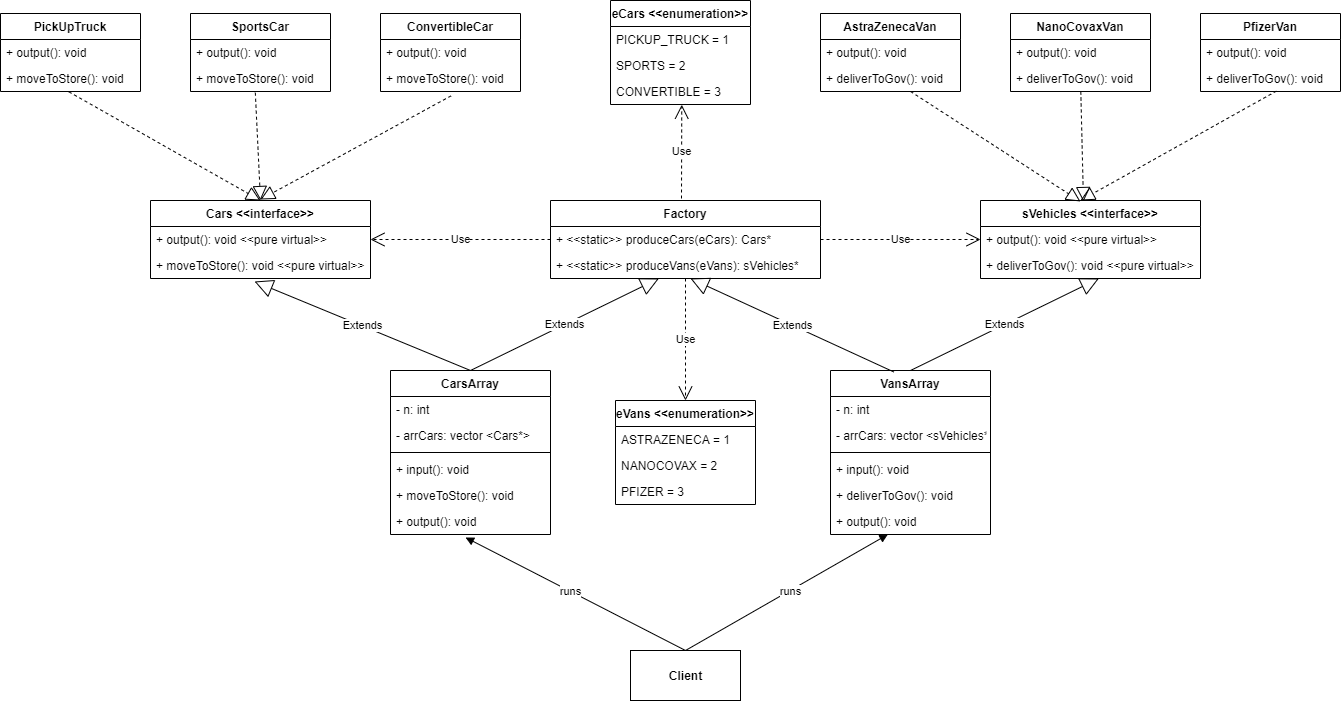

The diagram above was exported from draw.io. Its source (the exported page's mxGraphModel, read from the mxfile embedded in the PNG):
<mxGraphModel dx="1001" dy="615" grid="1" gridSize="10" guides="1" tooltips="1" connect="1" arrows="1" fold="1" page="1" pageScale="1" pageWidth="1169" pageHeight="827" math="0" shadow="0">
  <root>
    <mxCell id="0" />
    <mxCell id="1" parent="0" />
    <mxCell id="11" value="Cars &lt;&lt;interface&gt;&gt;" style="swimlane;fontStyle=1;childLayout=stackLayout;horizontal=1;startSize=26;fillColor=none;horizontalStack=0;resizeParent=1;resizeParentMax=0;resizeLast=0;collapsible=1;marginBottom=0;" parent="1" vertex="1">
      <mxGeometry x="160" y="220" width="220" height="78" as="geometry" />
    </mxCell>
    <mxCell id="12" value="+ output(): void &lt;&lt;pure virtual&gt;&gt;" style="text;strokeColor=none;fillColor=none;align=left;verticalAlign=top;spacingLeft=4;spacingRight=4;overflow=hidden;rotatable=0;points=[[0,0.5],[1,0.5]];portConstraint=eastwest;" parent="11" vertex="1">
      <mxGeometry y="26" width="220" height="26" as="geometry" />
    </mxCell>
    <mxCell id="13" value="+ moveToStore(): void &lt;&lt;pure virtual&gt;&gt;" style="text;strokeColor=none;fillColor=none;align=left;verticalAlign=top;spacingLeft=4;spacingRight=4;overflow=hidden;rotatable=0;points=[[0,0.5],[1,0.5]];portConstraint=eastwest;" parent="11" vertex="1">
      <mxGeometry y="52" width="220" height="26" as="geometry" />
    </mxCell>
    <mxCell id="14" value="PickUpTruck" style="swimlane;fontStyle=1;childLayout=stackLayout;horizontal=1;startSize=26;fillColor=none;horizontalStack=0;resizeParent=1;resizeParentMax=0;resizeLast=0;collapsible=1;marginBottom=0;" parent="1" vertex="1">
      <mxGeometry x="10" y="33" width="140" height="78" as="geometry" />
    </mxCell>
    <mxCell id="15" value="+ output(): void" style="text;strokeColor=none;fillColor=none;align=left;verticalAlign=top;spacingLeft=4;spacingRight=4;overflow=hidden;rotatable=0;points=[[0,0.5],[1,0.5]];portConstraint=eastwest;" parent="14" vertex="1">
      <mxGeometry y="26" width="140" height="26" as="geometry" />
    </mxCell>
    <mxCell id="16" value="+ moveToStore(): void" style="text;strokeColor=none;fillColor=none;align=left;verticalAlign=top;spacingLeft=4;spacingRight=4;overflow=hidden;rotatable=0;points=[[0,0.5],[1,0.5]];portConstraint=eastwest;" parent="14" vertex="1">
      <mxGeometry y="52" width="140" height="26" as="geometry" />
    </mxCell>
    <mxCell id="17" value="SportsCar" style="swimlane;fontStyle=1;childLayout=stackLayout;horizontal=1;startSize=26;fillColor=none;horizontalStack=0;resizeParent=1;resizeParentMax=0;resizeLast=0;collapsible=1;marginBottom=0;" parent="1" vertex="1">
      <mxGeometry x="200" y="33" width="140" height="78" as="geometry" />
    </mxCell>
    <mxCell id="18" value="+ output(): void" style="text;strokeColor=none;fillColor=none;align=left;verticalAlign=top;spacingLeft=4;spacingRight=4;overflow=hidden;rotatable=0;points=[[0,0.5],[1,0.5]];portConstraint=eastwest;" parent="17" vertex="1">
      <mxGeometry y="26" width="140" height="26" as="geometry" />
    </mxCell>
    <mxCell id="19" value="+ moveToStore(): void" style="text;strokeColor=none;fillColor=none;align=left;verticalAlign=top;spacingLeft=4;spacingRight=4;overflow=hidden;rotatable=0;points=[[0,0.5],[1,0.5]];portConstraint=eastwest;" parent="17" vertex="1">
      <mxGeometry y="52" width="140" height="26" as="geometry" />
    </mxCell>
    <mxCell id="20" value="ConvertibleCar" style="swimlane;fontStyle=1;childLayout=stackLayout;horizontal=1;startSize=26;fillColor=none;horizontalStack=0;resizeParent=1;resizeParentMax=0;resizeLast=0;collapsible=1;marginBottom=0;" parent="1" vertex="1">
      <mxGeometry x="390" y="33" width="140" height="78" as="geometry" />
    </mxCell>
    <mxCell id="21" value="+ output(): void" style="text;strokeColor=none;fillColor=none;align=left;verticalAlign=top;spacingLeft=4;spacingRight=4;overflow=hidden;rotatable=0;points=[[0,0.5],[1,0.5]];portConstraint=eastwest;" parent="20" vertex="1">
      <mxGeometry y="26" width="140" height="26" as="geometry" />
    </mxCell>
    <mxCell id="22" value="+ moveToStore(): void" style="text;strokeColor=none;fillColor=none;align=left;verticalAlign=top;spacingLeft=4;spacingRight=4;overflow=hidden;rotatable=0;points=[[0,0.5],[1,0.5]];portConstraint=eastwest;" parent="20" vertex="1">
      <mxGeometry y="52" width="140" height="26" as="geometry" />
    </mxCell>
    <mxCell id="23" value="" style="endArrow=block;dashed=1;endFill=0;endSize=12;html=1;entryX=0.5;entryY=0;entryDx=0;entryDy=0;exitX=0.489;exitY=1.015;exitDx=0;exitDy=0;exitPerimeter=0;" parent="1" source="16" target="11" edge="1">
      <mxGeometry width="160" relative="1" as="geometry">
        <mxPoint x="120" y="340" as="sourcePoint" />
        <mxPoint x="280" y="340" as="targetPoint" />
      </mxGeometry>
    </mxCell>
    <mxCell id="24" value="" style="endArrow=block;dashed=1;endFill=0;endSize=12;html=1;exitX=0.463;exitY=1.046;exitDx=0;exitDy=0;entryX=0.5;entryY=0;entryDx=0;entryDy=0;exitPerimeter=0;" parent="1" source="19" target="11" edge="1">
      <mxGeometry width="160" relative="1" as="geometry">
        <mxPoint x="130" y="380" as="sourcePoint" />
        <mxPoint x="282.4200000000001" y="310.6" as="targetPoint" />
      </mxGeometry>
    </mxCell>
    <mxCell id="25" value="" style="endArrow=block;dashed=1;endFill=0;endSize=12;html=1;exitX=0.504;exitY=1.169;exitDx=0;exitDy=0;exitPerimeter=0;" parent="1" source="22" edge="1">
      <mxGeometry width="160" relative="1" as="geometry">
        <mxPoint x="140" y="390" as="sourcePoint" />
        <mxPoint x="270" y="219" as="targetPoint" />
      </mxGeometry>
    </mxCell>
    <mxCell id="26" value="eCars &lt;&lt;enumeration&gt;&gt;" style="swimlane;fontStyle=1;childLayout=stackLayout;horizontal=1;startSize=26;fillColor=none;horizontalStack=0;resizeParent=1;resizeParentMax=0;resizeLast=0;collapsible=1;marginBottom=0;" parent="1" vertex="1">
      <mxGeometry x="620" y="20" width="140" height="104" as="geometry" />
    </mxCell>
    <mxCell id="27" value="PICKUP_TRUCK = 1" style="text;strokeColor=none;fillColor=none;align=left;verticalAlign=top;spacingLeft=4;spacingRight=4;overflow=hidden;rotatable=0;points=[[0,0.5],[1,0.5]];portConstraint=eastwest;" parent="26" vertex="1">
      <mxGeometry y="26" width="140" height="26" as="geometry" />
    </mxCell>
    <mxCell id="28" value="SPORTS = 2" style="text;strokeColor=none;fillColor=none;align=left;verticalAlign=top;spacingLeft=4;spacingRight=4;overflow=hidden;rotatable=0;points=[[0,0.5],[1,0.5]];portConstraint=eastwest;" parent="26" vertex="1">
      <mxGeometry y="52" width="140" height="26" as="geometry" />
    </mxCell>
    <mxCell id="29" value="CONVERTIBLE = 3" style="text;strokeColor=none;fillColor=none;align=left;verticalAlign=top;spacingLeft=4;spacingRight=4;overflow=hidden;rotatable=0;points=[[0,0.5],[1,0.5]];portConstraint=eastwest;" parent="26" vertex="1">
      <mxGeometry y="78" width="140" height="26" as="geometry" />
    </mxCell>
    <mxCell id="30" value="Factory" style="swimlane;fontStyle=1;childLayout=stackLayout;horizontal=1;startSize=26;fillColor=none;horizontalStack=0;resizeParent=1;resizeParentMax=0;resizeLast=0;collapsible=1;marginBottom=0;" parent="1" vertex="1">
      <mxGeometry x="560" y="220" width="270" height="78" as="geometry" />
    </mxCell>
    <mxCell id="31" value="+ &lt;&lt;static&gt;&gt; produceCars(eCars): Cars*" style="text;strokeColor=none;fillColor=none;align=left;verticalAlign=top;spacingLeft=4;spacingRight=4;overflow=hidden;rotatable=0;points=[[0,0.5],[1,0.5]];portConstraint=eastwest;" parent="30" vertex="1">
      <mxGeometry y="26" width="270" height="26" as="geometry" />
    </mxCell>
    <mxCell id="45" value="+ &lt;&lt;static&gt;&gt; produceVans(eVans): sVehicles*" style="text;strokeColor=none;fillColor=none;align=left;verticalAlign=top;spacingLeft=4;spacingRight=4;overflow=hidden;rotatable=0;points=[[0,0.5],[1,0.5]];portConstraint=eastwest;" parent="30" vertex="1">
      <mxGeometry y="52" width="270" height="26" as="geometry" />
    </mxCell>
    <mxCell id="32" value="Use" style="endArrow=open;endSize=12;dashed=1;html=1;entryX=0.509;entryY=1.008;entryDx=0;entryDy=0;entryPerimeter=0;" parent="1" target="29" edge="1">
      <mxGeometry width="160" relative="1" as="geometry">
        <mxPoint x="691" y="218" as="sourcePoint" />
        <mxPoint x="720" y="160" as="targetPoint" />
      </mxGeometry>
    </mxCell>
    <mxCell id="33" value="Use" style="endArrow=open;endSize=12;dashed=1;html=1;entryX=1;entryY=0.5;entryDx=0;entryDy=0;exitX=0;exitY=0.5;exitDx=0;exitDy=0;" parent="1" source="31" target="12" edge="1">
      <mxGeometry width="160" relative="1" as="geometry">
        <mxPoint x="530.8199999999999" y="234.386" as="sourcePoint" />
        <mxPoint x="530" y="139.99799999999996" as="targetPoint" />
      </mxGeometry>
    </mxCell>
    <mxCell id="34" value="CarsArray" style="swimlane;fontStyle=1;align=center;verticalAlign=top;childLayout=stackLayout;horizontal=1;startSize=26;horizontalStack=0;resizeParent=1;resizeParentMax=0;resizeLast=0;collapsible=1;marginBottom=0;" parent="1" vertex="1">
      <mxGeometry x="400" y="390" width="160" height="164" as="geometry" />
    </mxCell>
    <mxCell id="35" value="- n: int" style="text;strokeColor=none;fillColor=none;align=left;verticalAlign=top;spacingLeft=4;spacingRight=4;overflow=hidden;rotatable=0;points=[[0,0.5],[1,0.5]];portConstraint=eastwest;" parent="34" vertex="1">
      <mxGeometry y="26" width="160" height="26" as="geometry" />
    </mxCell>
    <mxCell id="36" value="- arrCars: vector &lt;Cars*&gt;" style="text;strokeColor=none;fillColor=none;align=left;verticalAlign=top;spacingLeft=4;spacingRight=4;overflow=hidden;rotatable=0;points=[[0,0.5],[1,0.5]];portConstraint=eastwest;" parent="34" vertex="1">
      <mxGeometry y="52" width="160" height="26" as="geometry" />
    </mxCell>
    <mxCell id="37" value="" style="line;strokeWidth=1;fillColor=none;align=left;verticalAlign=middle;spacingTop=-1;spacingLeft=3;spacingRight=3;rotatable=0;labelPosition=right;points=[];portConstraint=eastwest;" parent="34" vertex="1">
      <mxGeometry y="78" width="160" height="8" as="geometry" />
    </mxCell>
    <mxCell id="38" value="+ input(): void" style="text;strokeColor=none;fillColor=none;align=left;verticalAlign=top;spacingLeft=4;spacingRight=4;overflow=hidden;rotatable=0;points=[[0,0.5],[1,0.5]];portConstraint=eastwest;" parent="34" vertex="1">
      <mxGeometry y="86" width="160" height="26" as="geometry" />
    </mxCell>
    <mxCell id="39" value="+ moveToStore(): void" style="text;strokeColor=none;fillColor=none;align=left;verticalAlign=top;spacingLeft=4;spacingRight=4;overflow=hidden;rotatable=0;points=[[0,0.5],[1,0.5]];portConstraint=eastwest;" parent="34" vertex="1">
      <mxGeometry y="112" width="160" height="26" as="geometry" />
    </mxCell>
    <mxCell id="40" value="+ output(): void" style="text;strokeColor=none;fillColor=none;align=left;verticalAlign=top;spacingLeft=4;spacingRight=4;overflow=hidden;rotatable=0;points=[[0,0.5],[1,0.5]];portConstraint=eastwest;" parent="34" vertex="1">
      <mxGeometry y="138" width="160" height="26" as="geometry" />
    </mxCell>
    <mxCell id="41" value="Extends" style="endArrow=block;endSize=16;endFill=0;html=1;exitX=0.5;exitY=0;exitDx=0;exitDy=0;" parent="1" source="34" target="45" edge="1">
      <mxGeometry width="160" relative="1" as="geometry">
        <mxPoint x="425" y="160" as="sourcePoint" />
        <mxPoint x="592" y="218" as="targetPoint" />
      </mxGeometry>
    </mxCell>
    <mxCell id="42" value="Extends" style="endArrow=block;endSize=16;endFill=0;html=1;exitX=0.5;exitY=0;exitDx=0;exitDy=0;entryX=0.473;entryY=1.115;entryDx=0;entryDy=0;entryPerimeter=0;" parent="1" source="34" target="13" edge="1">
      <mxGeometry width="160" relative="1" as="geometry">
        <mxPoint x="320.0000000000001" y="159.99599999999995" as="sourcePoint" />
        <mxPoint x="280" y="220" as="targetPoint" />
      </mxGeometry>
    </mxCell>
    <mxCell id="43" value="&lt;b&gt;Client&lt;/b&gt;" style="html=1;" parent="1" vertex="1">
      <mxGeometry x="640" y="670" width="110" height="50" as="geometry" />
    </mxCell>
    <mxCell id="44" value="runs" style="html=1;verticalAlign=bottom;endArrow=block;entryX=0.469;entryY=1.115;entryDx=0;entryDy=0;entryPerimeter=0;exitX=0.5;exitY=0;exitDx=0;exitDy=0;" parent="1" source="43" target="40" edge="1">
      <mxGeometry x="0.0121" y="8" width="80" relative="1" as="geometry">
        <mxPoint x="400" y="630" as="sourcePoint" />
        <mxPoint x="480" y="630" as="targetPoint" />
        <mxPoint as="offset" />
      </mxGeometry>
    </mxCell>
    <mxCell id="46" value="sVehicles &lt;&lt;interface&gt;&gt;" style="swimlane;fontStyle=1;childLayout=stackLayout;horizontal=1;startSize=26;fillColor=none;horizontalStack=0;resizeParent=1;resizeParentMax=0;resizeLast=0;collapsible=1;marginBottom=0;" parent="1" vertex="1">
      <mxGeometry x="990" y="220" width="220" height="78" as="geometry" />
    </mxCell>
    <mxCell id="47" value="+ output(): void &lt;&lt;pure virtual&gt;&gt;" style="text;strokeColor=none;fillColor=none;align=left;verticalAlign=top;spacingLeft=4;spacingRight=4;overflow=hidden;rotatable=0;points=[[0,0.5],[1,0.5]];portConstraint=eastwest;" parent="46" vertex="1">
      <mxGeometry y="26" width="220" height="26" as="geometry" />
    </mxCell>
    <mxCell id="48" value="+ deliverToGov(): void &lt;&lt;pure virtual&gt;&gt;" style="text;strokeColor=none;fillColor=none;align=left;verticalAlign=top;spacingLeft=4;spacingRight=4;overflow=hidden;rotatable=0;points=[[0,0.5],[1,0.5]];portConstraint=eastwest;" parent="46" vertex="1">
      <mxGeometry y="52" width="220" height="26" as="geometry" />
    </mxCell>
    <mxCell id="58" value="AstraZenecaVan" style="swimlane;fontStyle=1;childLayout=stackLayout;horizontal=1;startSize=26;fillColor=none;horizontalStack=0;resizeParent=1;resizeParentMax=0;resizeLast=0;collapsible=1;marginBottom=0;" parent="1" vertex="1">
      <mxGeometry x="830" y="33" width="140" height="78" as="geometry" />
    </mxCell>
    <mxCell id="59" value="+ output(): void" style="text;strokeColor=none;fillColor=none;align=left;verticalAlign=top;spacingLeft=4;spacingRight=4;overflow=hidden;rotatable=0;points=[[0,0.5],[1,0.5]];portConstraint=eastwest;" parent="58" vertex="1">
      <mxGeometry y="26" width="140" height="26" as="geometry" />
    </mxCell>
    <mxCell id="60" value="+ deliverToGov(): void" style="text;strokeColor=none;fillColor=none;align=left;verticalAlign=top;spacingLeft=4;spacingRight=4;overflow=hidden;rotatable=0;points=[[0,0.5],[1,0.5]];portConstraint=eastwest;" parent="58" vertex="1">
      <mxGeometry y="52" width="140" height="26" as="geometry" />
    </mxCell>
    <mxCell id="61" value="NanoCovaxVan" style="swimlane;fontStyle=1;childLayout=stackLayout;horizontal=1;startSize=26;fillColor=none;horizontalStack=0;resizeParent=1;resizeParentMax=0;resizeLast=0;collapsible=1;marginBottom=0;" parent="1" vertex="1">
      <mxGeometry x="1020" y="33" width="140" height="78" as="geometry" />
    </mxCell>
    <mxCell id="62" value="+ output(): void" style="text;strokeColor=none;fillColor=none;align=left;verticalAlign=top;spacingLeft=4;spacingRight=4;overflow=hidden;rotatable=0;points=[[0,0.5],[1,0.5]];portConstraint=eastwest;" parent="61" vertex="1">
      <mxGeometry y="26" width="140" height="26" as="geometry" />
    </mxCell>
    <mxCell id="63" value="+ deliverToGov(): void" style="text;strokeColor=none;fillColor=none;align=left;verticalAlign=top;spacingLeft=4;spacingRight=4;overflow=hidden;rotatable=0;points=[[0,0.5],[1,0.5]];portConstraint=eastwest;" parent="61" vertex="1">
      <mxGeometry y="52" width="140" height="26" as="geometry" />
    </mxCell>
    <mxCell id="64" value="PfizerVan" style="swimlane;fontStyle=1;childLayout=stackLayout;horizontal=1;startSize=26;fillColor=none;horizontalStack=0;resizeParent=1;resizeParentMax=0;resizeLast=0;collapsible=1;marginBottom=0;" parent="1" vertex="1">
      <mxGeometry x="1210" y="33" width="140" height="78" as="geometry" />
    </mxCell>
    <mxCell id="65" value="+ output(): void" style="text;strokeColor=none;fillColor=none;align=left;verticalAlign=top;spacingLeft=4;spacingRight=4;overflow=hidden;rotatable=0;points=[[0,0.5],[1,0.5]];portConstraint=eastwest;" parent="64" vertex="1">
      <mxGeometry y="26" width="140" height="26" as="geometry" />
    </mxCell>
    <mxCell id="66" value="+ deliverToGov(): void" style="text;strokeColor=none;fillColor=none;align=left;verticalAlign=top;spacingLeft=4;spacingRight=4;overflow=hidden;rotatable=0;points=[[0,0.5],[1,0.5]];portConstraint=eastwest;" parent="64" vertex="1">
      <mxGeometry y="52" width="140" height="26" as="geometry" />
    </mxCell>
    <mxCell id="67" value="VansArray" style="swimlane;fontStyle=1;align=center;verticalAlign=top;childLayout=stackLayout;horizontal=1;startSize=26;horizontalStack=0;resizeParent=1;resizeParentMax=0;resizeLast=0;collapsible=1;marginBottom=0;" parent="1" vertex="1">
      <mxGeometry x="840" y="390" width="160" height="164" as="geometry" />
    </mxCell>
    <mxCell id="68" value="- n: int" style="text;strokeColor=none;fillColor=none;align=left;verticalAlign=top;spacingLeft=4;spacingRight=4;overflow=hidden;rotatable=0;points=[[0,0.5],[1,0.5]];portConstraint=eastwest;" parent="67" vertex="1">
      <mxGeometry y="26" width="160" height="26" as="geometry" />
    </mxCell>
    <mxCell id="69" value="- arrCars: vector &lt;sVehicles*&gt;" style="text;strokeColor=none;fillColor=none;align=left;verticalAlign=top;spacingLeft=4;spacingRight=4;overflow=hidden;rotatable=0;points=[[0,0.5],[1,0.5]];portConstraint=eastwest;" parent="67" vertex="1">
      <mxGeometry y="52" width="160" height="26" as="geometry" />
    </mxCell>
    <mxCell id="70" value="" style="line;strokeWidth=1;fillColor=none;align=left;verticalAlign=middle;spacingTop=-1;spacingLeft=3;spacingRight=3;rotatable=0;labelPosition=right;points=[];portConstraint=eastwest;" parent="67" vertex="1">
      <mxGeometry y="78" width="160" height="8" as="geometry" />
    </mxCell>
    <mxCell id="71" value="+ input(): void" style="text;strokeColor=none;fillColor=none;align=left;verticalAlign=top;spacingLeft=4;spacingRight=4;overflow=hidden;rotatable=0;points=[[0,0.5],[1,0.5]];portConstraint=eastwest;" parent="67" vertex="1">
      <mxGeometry y="86" width="160" height="26" as="geometry" />
    </mxCell>
    <mxCell id="72" value="+ deliverToGov(): void" style="text;strokeColor=none;fillColor=none;align=left;verticalAlign=top;spacingLeft=4;spacingRight=4;overflow=hidden;rotatable=0;points=[[0,0.5],[1,0.5]];portConstraint=eastwest;" parent="67" vertex="1">
      <mxGeometry y="112" width="160" height="26" as="geometry" />
    </mxCell>
    <mxCell id="73" value="+ output(): void" style="text;strokeColor=none;fillColor=none;align=left;verticalAlign=top;spacingLeft=4;spacingRight=4;overflow=hidden;rotatable=0;points=[[0,0.5],[1,0.5]];portConstraint=eastwest;" parent="67" vertex="1">
      <mxGeometry y="138" width="160" height="26" as="geometry" />
    </mxCell>
    <mxCell id="74" value="Extends" style="endArrow=block;endSize=16;endFill=0;html=1;exitX=0.396;exitY=0.009;exitDx=0;exitDy=0;entryX=0.473;entryY=1.115;entryDx=0;entryDy=0;entryPerimeter=0;exitPerimeter=0;" edge="1" parent="1" source="67">
      <mxGeometry width="160" relative="1" as="geometry">
        <mxPoint x="915.94" y="387.01" as="sourcePoint" />
        <mxPoint x="700" y="298" as="targetPoint" />
      </mxGeometry>
    </mxCell>
    <mxCell id="75" value="Extends" style="endArrow=block;endSize=16;endFill=0;html=1;exitX=0.5;exitY=0;exitDx=0;exitDy=0;" edge="1" parent="1">
      <mxGeometry width="160" relative="1" as="geometry">
        <mxPoint x="920" y="390" as="sourcePoint" />
        <mxPoint x="1108.3809523809523" y="298" as="targetPoint" />
      </mxGeometry>
    </mxCell>
    <mxCell id="76" value="" style="endArrow=block;dashed=1;endFill=0;endSize=12;html=1;exitX=0.542;exitY=0.985;exitDx=0;exitDy=0;exitPerimeter=0;" edge="1" parent="1" source="66">
      <mxGeometry width="160" relative="1" as="geometry">
        <mxPoint x="1300.56" y="116.394" as="sourcePoint" />
        <mxPoint x="1090" y="220" as="targetPoint" />
      </mxGeometry>
    </mxCell>
    <mxCell id="77" value="" style="endArrow=block;dashed=1;endFill=0;endSize=12;html=1;" edge="1" parent="1" source="60">
      <mxGeometry width="160" relative="1" as="geometry">
        <mxPoint x="1295.88" y="120.61000000000001" as="sourcePoint" />
        <mxPoint x="1090" y="221" as="targetPoint" />
      </mxGeometry>
    </mxCell>
    <mxCell id="78" value="" style="endArrow=block;dashed=1;endFill=0;endSize=12;html=1;entryX=0.468;entryY=0.013;entryDx=0;entryDy=0;entryPerimeter=0;" edge="1" parent="1" source="63" target="46">
      <mxGeometry width="160" relative="1" as="geometry">
        <mxPoint x="1305.88" y="130.61" as="sourcePoint" />
        <mxPoint x="1120" y="240" as="targetPoint" />
      </mxGeometry>
    </mxCell>
    <mxCell id="79" value="runs" style="html=1;verticalAlign=bottom;endArrow=block;exitX=0.5;exitY=0;exitDx=0;exitDy=0;" edge="1" parent="1" source="43" target="73">
      <mxGeometry x="-0.0056" y="-9" width="80" relative="1" as="geometry">
        <mxPoint x="705" y="680" as="sourcePoint" />
        <mxPoint x="485.03999999999996" y="566.99" as="targetPoint" />
        <mxPoint as="offset" />
      </mxGeometry>
    </mxCell>
    <mxCell id="80" value="eVans &lt;&lt;enumeration&gt;&gt;" style="swimlane;fontStyle=1;childLayout=stackLayout;horizontal=1;startSize=26;fillColor=none;horizontalStack=0;resizeParent=1;resizeParentMax=0;resizeLast=0;collapsible=1;marginBottom=0;" vertex="1" parent="1">
      <mxGeometry x="625" y="420" width="140" height="104" as="geometry" />
    </mxCell>
    <mxCell id="81" value="ASTRAZENECA = 1" style="text;strokeColor=none;fillColor=none;align=left;verticalAlign=top;spacingLeft=4;spacingRight=4;overflow=hidden;rotatable=0;points=[[0,0.5],[1,0.5]];portConstraint=eastwest;" vertex="1" parent="80">
      <mxGeometry y="26" width="140" height="26" as="geometry" />
    </mxCell>
    <mxCell id="82" value="NANOCOVAX = 2" style="text;strokeColor=none;fillColor=none;align=left;verticalAlign=top;spacingLeft=4;spacingRight=4;overflow=hidden;rotatable=0;points=[[0,0.5],[1,0.5]];portConstraint=eastwest;" vertex="1" parent="80">
      <mxGeometry y="52" width="140" height="26" as="geometry" />
    </mxCell>
    <mxCell id="83" value="PFIZER = 3" style="text;strokeColor=none;fillColor=none;align=left;verticalAlign=top;spacingLeft=4;spacingRight=4;overflow=hidden;rotatable=0;points=[[0,0.5],[1,0.5]];portConstraint=eastwest;" vertex="1" parent="80">
      <mxGeometry y="78" width="140" height="26" as="geometry" />
    </mxCell>
    <mxCell id="84" value="Use" style="endArrow=open;endSize=12;dashed=1;html=1;entryX=0.5;entryY=0;entryDx=0;entryDy=0;" edge="1" parent="1" source="45" target="80">
      <mxGeometry width="160" relative="1" as="geometry">
        <mxPoint x="701" y="228" as="sourcePoint" />
        <mxPoint x="701.26" y="134.20799999999997" as="targetPoint" />
      </mxGeometry>
    </mxCell>
    <mxCell id="85" value="Use" style="endArrow=open;endSize=12;dashed=1;html=1;exitX=1;exitY=0.5;exitDx=0;exitDy=0;entryX=0;entryY=0.5;entryDx=0;entryDy=0;" edge="1" parent="1" source="31" target="47">
      <mxGeometry width="160" relative="1" as="geometry">
        <mxPoint x="880" y="269" as="sourcePoint" />
        <mxPoint x="989" y="269" as="targetPoint" />
      </mxGeometry>
    </mxCell>
  </root>
</mxGraphModel>